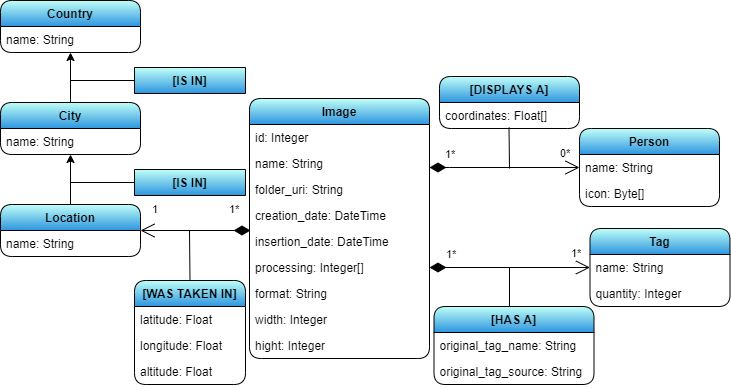

The diagram above was exported from draw.io. Its source (the exported page's mxGraphModel, read from the mxfile embedded in the PNG):
<mxGraphModel dx="868" dy="482" grid="1" gridSize="10" guides="1" tooltips="1" connect="1" arrows="1" fold="1" page="1" pageScale="1" pageWidth="827" pageHeight="1169" math="0" shadow="0">
  <root>
    <mxCell id="0" />
    <mxCell id="1" parent="0" />
    <object label="Image" data_inserted="DateTime" hash="Integer" format="String" Width="Integer" Hight="Integer" placeholders="1" id="Z7-T5bUhG4sk1E0q7DG0-35">
      <mxCell style="swimlane;fontStyle=1;childLayout=stackLayout;horizontal=1;startSize=26;horizontalStack=0;resizeParent=1;resizeParentMax=0;resizeLast=0;collapsible=1;marginBottom=0;fillColor=#C0FFF7;gradientColor=#2D95DF;rounded=1;" vertex="1" parent="1">
        <mxGeometry x="289" y="714" width="180" height="260" as="geometry">
          <mxRectangle x="80" y="100" width="70" height="26" as="alternateBounds" />
        </mxGeometry>
      </mxCell>
    </object>
    <mxCell id="Z7-T5bUhG4sk1E0q7DG0-36" value="id: Integer" style="text;strokeColor=none;fillColor=none;align=left;verticalAlign=top;spacingLeft=4;spacingRight=4;overflow=hidden;rotatable=0;points=[[0,0.5],[1,0.5]];portConstraint=eastwest;rounded=1;" vertex="1" parent="Z7-T5bUhG4sk1E0q7DG0-35">
      <mxGeometry y="26" width="180" height="26" as="geometry" />
    </mxCell>
    <mxCell id="Z7-T5bUhG4sk1E0q7DG0-81" value="name: String" style="text;strokeColor=none;fillColor=none;align=left;verticalAlign=top;spacingLeft=4;spacingRight=4;overflow=hidden;rotatable=0;points=[[0,0.5],[1,0.5]];portConstraint=eastwest;rounded=1;" vertex="1" parent="Z7-T5bUhG4sk1E0q7DG0-35">
      <mxGeometry y="52" width="180" height="26" as="geometry" />
    </mxCell>
    <mxCell id="Z7-T5bUhG4sk1E0q7DG0-80" value="folder_uri: String" style="text;strokeColor=none;fillColor=none;align=left;verticalAlign=top;spacingLeft=4;spacingRight=4;overflow=hidden;rotatable=0;points=[[0,0.5],[1,0.5]];portConstraint=eastwest;rounded=1;" vertex="1" parent="Z7-T5bUhG4sk1E0q7DG0-35">
      <mxGeometry y="78" width="180" height="26" as="geometry" />
    </mxCell>
    <mxCell id="Z7-T5bUhG4sk1E0q7DG0-38" value="creation_date: DateTime&#10;" style="text;strokeColor=none;fillColor=none;align=left;verticalAlign=top;spacingLeft=4;spacingRight=4;overflow=hidden;rotatable=0;points=[[0,0.5],[1,0.5]];portConstraint=eastwest;rounded=1;" vertex="1" parent="Z7-T5bUhG4sk1E0q7DG0-35">
      <mxGeometry y="104" width="180" height="26" as="geometry" />
    </mxCell>
    <mxCell id="Z7-T5bUhG4sk1E0q7DG0-39" value="insertion_date: DateTime&#10;" style="text;strokeColor=none;fillColor=none;align=left;verticalAlign=top;spacingLeft=4;spacingRight=4;overflow=hidden;rotatable=0;points=[[0,0.5],[1,0.5]];portConstraint=eastwest;rounded=1;" vertex="1" parent="Z7-T5bUhG4sk1E0q7DG0-35">
      <mxGeometry y="130" width="180" height="26" as="geometry" />
    </mxCell>
    <mxCell id="Z7-T5bUhG4sk1E0q7DG0-40" value="processing: Integer[]" style="text;strokeColor=none;fillColor=none;align=left;verticalAlign=top;spacingLeft=4;spacingRight=4;overflow=hidden;rotatable=0;points=[[0,0.5],[1,0.5]];portConstraint=eastwest;rounded=1;" vertex="1" parent="Z7-T5bUhG4sk1E0q7DG0-35">
      <mxGeometry y="156" width="180" height="26" as="geometry" />
    </mxCell>
    <mxCell id="Z7-T5bUhG4sk1E0q7DG0-41" value="format: String" style="text;strokeColor=none;fillColor=none;align=left;verticalAlign=top;spacingLeft=4;spacingRight=4;overflow=hidden;rotatable=0;points=[[0,0.5],[1,0.5]];portConstraint=eastwest;rounded=1;" vertex="1" parent="Z7-T5bUhG4sk1E0q7DG0-35">
      <mxGeometry y="182" width="180" height="26" as="geometry" />
    </mxCell>
    <mxCell id="Z7-T5bUhG4sk1E0q7DG0-42" value="width: Integer" style="text;strokeColor=none;fillColor=none;align=left;verticalAlign=top;spacingLeft=4;spacingRight=4;overflow=hidden;rotatable=0;points=[[0,0.5],[1,0.5]];portConstraint=eastwest;rounded=1;" vertex="1" parent="Z7-T5bUhG4sk1E0q7DG0-35">
      <mxGeometry y="208" width="180" height="26" as="geometry" />
    </mxCell>
    <mxCell id="Z7-T5bUhG4sk1E0q7DG0-43" value="hight: Integer" style="text;strokeColor=none;fillColor=none;align=left;verticalAlign=top;spacingLeft=4;spacingRight=4;overflow=hidden;rotatable=0;points=[[0,0.5],[1,0.5]];portConstraint=eastwest;" vertex="1" parent="Z7-T5bUhG4sk1E0q7DG0-35">
      <mxGeometry y="234" width="180" height="26" as="geometry" />
    </mxCell>
    <object label="Tag" quantity="int" id="Z7-T5bUhG4sk1E0q7DG0-44">
      <mxCell style="swimlane;fontStyle=1;childLayout=stackLayout;horizontal=1;startSize=26;horizontalStack=0;resizeParent=1;resizeParentMax=0;resizeLast=0;collapsible=1;marginBottom=0;rounded=1;fillColor=#C0FFF7;gradientColor=#2D95DF;" vertex="1" parent="1">
        <mxGeometry x="629.5" y="844" width="140" height="78" as="geometry" />
      </mxCell>
    </object>
    <mxCell id="Z7-T5bUhG4sk1E0q7DG0-45" value="name: String" style="text;strokeColor=none;fillColor=none;align=left;verticalAlign=top;spacingLeft=4;spacingRight=4;overflow=hidden;rotatable=0;points=[[0,0.5],[1,0.5]];portConstraint=eastwest;" vertex="1" parent="Z7-T5bUhG4sk1E0q7DG0-44">
      <mxGeometry y="26" width="140" height="26" as="geometry" />
    </mxCell>
    <mxCell id="Z7-T5bUhG4sk1E0q7DG0-46" value="quantity: Integer" style="text;strokeColor=none;fillColor=none;align=left;verticalAlign=top;spacingLeft=4;spacingRight=4;overflow=hidden;rotatable=0;points=[[0,0.5],[1,0.5]];portConstraint=eastwest;" vertex="1" parent="Z7-T5bUhG4sk1E0q7DG0-44">
      <mxGeometry y="52" width="140" height="26" as="geometry" />
    </mxCell>
    <mxCell id="Z7-T5bUhG4sk1E0q7DG0-47" value="1*" style="endArrow=open;html=1;endSize=12;startArrow=diamondThin;startSize=14;startFill=1;edgeStyle=orthogonalEdgeStyle;align=left;verticalAlign=bottom;" edge="1" parent="1" target="Z7-T5bUhG4sk1E0q7DG0-44">
      <mxGeometry x="-0.8182" y="4" relative="1" as="geometry">
        <mxPoint x="469" y="883" as="sourcePoint" />
        <mxPoint x="689" y="936" as="targetPoint" />
        <mxPoint as="offset" />
      </mxGeometry>
    </mxCell>
    <mxCell id="Z7-T5bUhG4sk1E0q7DG0-48" value="&lt;span style=&quot;color: rgb(0, 0, 0); font-family: helvetica; font-size: 11px; font-style: normal; font-weight: 400; letter-spacing: normal; text-align: left; text-indent: 0px; text-transform: none; word-spacing: 0px; background-color: rgb(255, 255, 255); display: inline; float: none;&quot;&gt;1*&lt;/span&gt;" style="text;whiteSpace=wrap;html=1;" vertex="1" parent="1">
      <mxGeometry x="608.5" y="855" width="40" height="30" as="geometry" />
    </mxCell>
    <mxCell id="Z7-T5bUhG4sk1E0q7DG0-49" value="" style="endArrow=none;html=1;" edge="1" parent="1">
      <mxGeometry width="50" height="50" relative="1" as="geometry">
        <mxPoint x="549" y="924" as="sourcePoint" />
        <mxPoint x="549" y="883" as="targetPoint" />
      </mxGeometry>
    </mxCell>
    <mxCell id="Z7-T5bUhG4sk1E0q7DG0-50" value="[HAS A]" style="swimlane;fontStyle=1;childLayout=stackLayout;horizontal=1;startSize=26;horizontalStack=0;resizeParent=1;resizeParentMax=0;resizeLast=0;collapsible=1;marginBottom=0;rounded=1;fillColor=#C0FFF7;gradientColor=#2D95DF;" vertex="1" parent="1">
      <mxGeometry x="473.5" y="922" width="160" height="78" as="geometry" />
    </mxCell>
    <mxCell id="Z7-T5bUhG4sk1E0q7DG0-51" value="original_tag_name: String" style="text;strokeColor=none;fillColor=none;align=left;verticalAlign=top;spacingLeft=4;spacingRight=4;overflow=hidden;rotatable=0;points=[[0,0.5],[1,0.5]];portConstraint=eastwest;" vertex="1" parent="Z7-T5bUhG4sk1E0q7DG0-50">
      <mxGeometry y="26" width="160" height="26" as="geometry" />
    </mxCell>
    <mxCell id="Z7-T5bUhG4sk1E0q7DG0-52" value="original_tag_source: String" style="text;strokeColor=none;fillColor=none;align=left;verticalAlign=top;spacingLeft=4;spacingRight=4;overflow=hidden;rotatable=0;points=[[0,0.5],[1,0.5]];portConstraint=eastwest;rounded=1;" vertex="1" parent="Z7-T5bUhG4sk1E0q7DG0-50">
      <mxGeometry y="52" width="160" height="26" as="geometry" />
    </mxCell>
    <object label="Person" quantity="int" id="Z7-T5bUhG4sk1E0q7DG0-53">
      <mxCell style="swimlane;fontStyle=1;childLayout=stackLayout;horizontal=1;startSize=26;horizontalStack=0;resizeParent=1;resizeParentMax=0;resizeLast=0;collapsible=1;marginBottom=0;rounded=1;fillColor=#C0FFF7;gradientColor=#2D95DF;" vertex="1" parent="1">
        <mxGeometry x="619" y="744" width="140" height="78" as="geometry" />
      </mxCell>
    </object>
    <mxCell id="Z7-T5bUhG4sk1E0q7DG0-54" value="name: String" style="text;strokeColor=none;fillColor=none;align=left;verticalAlign=top;spacingLeft=4;spacingRight=4;overflow=hidden;rotatable=0;points=[[0,0.5],[1,0.5]];portConstraint=eastwest;" vertex="1" parent="Z7-T5bUhG4sk1E0q7DG0-53">
      <mxGeometry y="26" width="140" height="26" as="geometry" />
    </mxCell>
    <mxCell id="Z7-T5bUhG4sk1E0q7DG0-82" value="icon: Byte[]" style="text;strokeColor=none;fillColor=none;align=left;verticalAlign=top;spacingLeft=4;spacingRight=4;overflow=hidden;rotatable=0;points=[[0,0.5],[1,0.5]];portConstraint=eastwest;" vertex="1" parent="Z7-T5bUhG4sk1E0q7DG0-53">
      <mxGeometry y="52" width="140" height="26" as="geometry" />
    </mxCell>
    <mxCell id="Z7-T5bUhG4sk1E0q7DG0-55" value="1*" style="endArrow=open;html=1;endSize=12;startArrow=diamondThin;startSize=14;startFill=1;edgeStyle=orthogonalEdgeStyle;align=left;verticalAlign=bottom;" edge="1" parent="1" target="Z7-T5bUhG4sk1E0q7DG0-53">
      <mxGeometry x="-0.8182" y="4" relative="1" as="geometry">
        <mxPoint x="469" y="783" as="sourcePoint" />
        <mxPoint x="689" y="836" as="targetPoint" />
        <mxPoint as="offset" />
        <Array as="points">
          <mxPoint x="479" y="783" />
          <mxPoint x="479" y="783" />
        </Array>
      </mxGeometry>
    </mxCell>
    <mxCell id="Z7-T5bUhG4sk1E0q7DG0-56" value="&lt;span style=&quot;color: rgb(0 , 0 , 0) ; font-family: &amp;#34;helvetica&amp;#34; ; font-size: 11px ; font-style: normal ; font-weight: 400 ; letter-spacing: normal ; text-align: left ; text-indent: 0px ; text-transform: none ; word-spacing: 0px ; background-color: rgb(255 , 255 , 255) ; display: inline ; float: none&quot;&gt;0*&lt;/span&gt;" style="text;whiteSpace=wrap;html=1;" vertex="1" parent="1">
      <mxGeometry x="598" y="755" width="40" height="30" as="geometry" />
    </mxCell>
    <mxCell id="Z7-T5bUhG4sk1E0q7DG0-57" value="[DISPLAYS A]" style="swimlane;fontStyle=1;childLayout=stackLayout;horizontal=1;startSize=26;horizontalStack=0;resizeParent=1;resizeParentMax=0;resizeLast=0;collapsible=1;marginBottom=0;rounded=1;fillColor=#C0FFF7;gradientColor=#2D95DF;" vertex="1" parent="1">
      <mxGeometry x="479" y="692" width="140" height="52" as="geometry" />
    </mxCell>
    <mxCell id="Z7-T5bUhG4sk1E0q7DG0-58" value="coordinates: Float[]" style="text;strokeColor=none;fillColor=none;align=left;verticalAlign=top;spacingLeft=4;spacingRight=4;overflow=hidden;rotatable=0;points=[[0,0.5],[1,0.5]];portConstraint=eastwest;" vertex="1" parent="Z7-T5bUhG4sk1E0q7DG0-57">
      <mxGeometry y="26" width="140" height="26" as="geometry" />
    </mxCell>
    <object label="Location" quantity="int" id="Z7-T5bUhG4sk1E0q7DG0-59">
      <mxCell style="swimlane;fontStyle=1;childLayout=stackLayout;horizontal=1;startSize=26;horizontalStack=0;resizeParent=1;resizeParentMax=0;resizeLast=0;collapsible=1;marginBottom=0;rounded=1;fillColor=#C0FFF7;gradientColor=#2D95DF;" vertex="1" parent="1">
        <mxGeometry x="40" y="820" width="140" height="52" as="geometry" />
      </mxCell>
    </object>
    <mxCell id="Z7-T5bUhG4sk1E0q7DG0-60" value="name: String" style="text;strokeColor=none;fillColor=none;align=left;verticalAlign=top;spacingLeft=4;spacingRight=4;overflow=hidden;rotatable=0;points=[[0,0.5],[1,0.5]];portConstraint=eastwest;" vertex="1" parent="Z7-T5bUhG4sk1E0q7DG0-59">
      <mxGeometry y="26" width="140" height="26" as="geometry" />
    </mxCell>
    <mxCell id="Z7-T5bUhG4sk1E0q7DG0-64" value="&lt;span style=&quot;color: rgb(0 , 0 , 0) ; font-family: &amp;#34;helvetica&amp;#34; ; font-size: 11px ; font-style: normal ; font-weight: 400 ; letter-spacing: normal ; text-align: left ; text-indent: 0px ; text-transform: none ; word-spacing: 0px ; background-color: rgb(255 , 255 , 255) ; display: inline ; float: none&quot;&gt;1&lt;/span&gt;" style="text;whiteSpace=wrap;html=1;" vertex="1" parent="1">
      <mxGeometry x="190" y="811" width="40" height="30" as="geometry" />
    </mxCell>
    <mxCell id="Z7-T5bUhG4sk1E0q7DG0-65" value="1*" style="endArrow=open;html=1;endSize=12;startArrow=diamondThin;startSize=14;startFill=1;edgeStyle=orthogonalEdgeStyle;align=left;verticalAlign=bottom;" edge="1" parent="1">
      <mxGeometry x="-0.5884" y="-12" relative="1" as="geometry">
        <mxPoint x="290" y="846" as="sourcePoint" />
        <mxPoint x="180" y="846" as="targetPoint" />
        <mxPoint as="offset" />
      </mxGeometry>
    </mxCell>
    <mxCell id="Z7-T5bUhG4sk1E0q7DG0-66" value="[WAS TAKEN IN]" style="swimlane;fontStyle=1;childLayout=stackLayout;horizontal=1;startSize=26;horizontalStack=0;resizeParent=1;resizeParentMax=0;resizeLast=0;collapsible=1;marginBottom=0;rounded=1;fillColor=#C0FFF7;gradientColor=#2D95DF;" vertex="1" parent="1">
      <mxGeometry x="174" y="896" width="111" height="104" as="geometry" />
    </mxCell>
    <mxCell id="Z7-T5bUhG4sk1E0q7DG0-61" value="latitude: Float" style="text;strokeColor=none;fillColor=none;align=left;verticalAlign=top;spacingLeft=4;spacingRight=4;overflow=hidden;rotatable=0;points=[[0,0.5],[1,0.5]];portConstraint=eastwest;" vertex="1" parent="Z7-T5bUhG4sk1E0q7DG0-66">
      <mxGeometry y="26" width="111" height="26" as="geometry" />
    </mxCell>
    <mxCell id="Z7-T5bUhG4sk1E0q7DG0-62" value="longitude: Float" style="text;strokeColor=none;fillColor=none;align=left;verticalAlign=top;spacingLeft=4;spacingRight=4;overflow=hidden;rotatable=0;points=[[0,0.5],[1,0.5]];portConstraint=eastwest;" vertex="1" parent="Z7-T5bUhG4sk1E0q7DG0-66">
      <mxGeometry y="52" width="111" height="26" as="geometry" />
    </mxCell>
    <mxCell id="Z7-T5bUhG4sk1E0q7DG0-63" value="altitude: Float" style="text;strokeColor=none;fillColor=none;align=left;verticalAlign=top;spacingLeft=4;spacingRight=4;overflow=hidden;rotatable=0;points=[[0,0.5],[1,0.5]];portConstraint=eastwest;" vertex="1" parent="Z7-T5bUhG4sk1E0q7DG0-66">
      <mxGeometry y="78" width="111" height="26" as="geometry" />
    </mxCell>
    <mxCell id="Z7-T5bUhG4sk1E0q7DG0-67" value="" style="endArrow=none;html=1;entryX=0.5;entryY=0;entryDx=0;entryDy=0;" edge="1" parent="1" target="Z7-T5bUhG4sk1E0q7DG0-66">
      <mxGeometry width="50" height="50" relative="1" as="geometry">
        <mxPoint x="229" y="846" as="sourcePoint" />
        <mxPoint x="229" y="898" as="targetPoint" />
      </mxGeometry>
    </mxCell>
    <mxCell id="Z7-T5bUhG4sk1E0q7DG0-68" value="" style="endArrow=none;html=1;" edge="1" parent="1">
      <mxGeometry width="50" height="50" relative="1" as="geometry">
        <mxPoint x="549" y="784" as="sourcePoint" />
        <mxPoint x="548.5" y="743" as="targetPoint" />
      </mxGeometry>
    </mxCell>
    <mxCell id="Z7-T5bUhG4sk1E0q7DG0-69" value="" style="endArrow=classic;html=1;" edge="1" parent="1">
      <mxGeometry width="50" height="50" relative="1" as="geometry">
        <mxPoint x="110" y="820" as="sourcePoint" />
        <mxPoint x="110" y="770" as="targetPoint" />
      </mxGeometry>
    </mxCell>
    <object label="City" quantity="int" id="Z7-T5bUhG4sk1E0q7DG0-70">
      <mxCell style="swimlane;fontStyle=1;childLayout=stackLayout;horizontal=1;startSize=26;horizontalStack=0;resizeParent=1;resizeParentMax=0;resizeLast=0;collapsible=1;marginBottom=0;rounded=1;fillColor=#C0FFF7;gradientColor=#2D95DF;" vertex="1" parent="1">
        <mxGeometry x="40" y="718" width="140" height="52" as="geometry" />
      </mxCell>
    </object>
    <mxCell id="Z7-T5bUhG4sk1E0q7DG0-71" value="name: String" style="text;strokeColor=none;fillColor=none;align=left;verticalAlign=top;spacingLeft=4;spacingRight=4;overflow=hidden;rotatable=0;points=[[0,0.5],[1,0.5]];portConstraint=eastwest;" vertex="1" parent="Z7-T5bUhG4sk1E0q7DG0-70">
      <mxGeometry y="26" width="140" height="26" as="geometry" />
    </mxCell>
    <mxCell id="Z7-T5bUhG4sk1E0q7DG0-72" value="[IS IN]" style="swimlane;fontStyle=1;childLayout=stackLayout;horizontal=1;startSize=26;horizontalStack=0;resizeParent=1;resizeParentMax=0;resizeLast=0;collapsible=1;marginBottom=0;rounded=1;fillColor=#C0FFF7;gradientColor=#2D95DF;" vertex="1" parent="1">
      <mxGeometry x="174" y="785" width="111" height="26" as="geometry" />
    </mxCell>
    <mxCell id="Z7-T5bUhG4sk1E0q7DG0-73" value="" style="endArrow=none;html=1;entryX=0;entryY=0.5;entryDx=0;entryDy=0;" edge="1" parent="1" target="Z7-T5bUhG4sk1E0q7DG0-72">
      <mxGeometry width="50" height="50" relative="1" as="geometry">
        <mxPoint x="110" y="798" as="sourcePoint" />
        <mxPoint x="180" y="803" as="targetPoint" />
      </mxGeometry>
    </mxCell>
    <mxCell id="Z7-T5bUhG4sk1E0q7DG0-74" value="" style="endArrow=classic;html=1;" edge="1" parent="1">
      <mxGeometry width="50" height="50" relative="1" as="geometry">
        <mxPoint x="110" y="718" as="sourcePoint" />
        <mxPoint x="110" y="668" as="targetPoint" />
      </mxGeometry>
    </mxCell>
    <object label="Country" quantity="int" id="Z7-T5bUhG4sk1E0q7DG0-75">
      <mxCell style="swimlane;fontStyle=1;childLayout=stackLayout;horizontal=1;startSize=26;horizontalStack=0;resizeParent=1;resizeParentMax=0;resizeLast=0;collapsible=1;marginBottom=0;rounded=1;fillColor=#C0FFF7;gradientColor=#2D95DF;" vertex="1" parent="1">
        <mxGeometry x="40" y="616" width="140" height="52" as="geometry" />
      </mxCell>
    </object>
    <mxCell id="Z7-T5bUhG4sk1E0q7DG0-76" value="name: String" style="text;strokeColor=none;fillColor=none;align=left;verticalAlign=top;spacingLeft=4;spacingRight=4;overflow=hidden;rotatable=0;points=[[0,0.5],[1,0.5]];portConstraint=eastwest;" vertex="1" parent="Z7-T5bUhG4sk1E0q7DG0-75">
      <mxGeometry y="26" width="140" height="26" as="geometry" />
    </mxCell>
    <mxCell id="Z7-T5bUhG4sk1E0q7DG0-77" value="[IS IN]" style="swimlane;fontStyle=1;childLayout=stackLayout;horizontal=1;startSize=26;horizontalStack=0;resizeParent=1;resizeParentMax=0;resizeLast=0;collapsible=1;marginBottom=0;rounded=1;fillColor=#C0FFF7;gradientColor=#2D95DF;" vertex="1" parent="1">
      <mxGeometry x="174" y="683" width="111" height="26" as="geometry" />
    </mxCell>
    <mxCell id="Z7-T5bUhG4sk1E0q7DG0-78" value="" style="endArrow=none;html=1;entryX=0;entryY=0.5;entryDx=0;entryDy=0;" edge="1" parent="1" target="Z7-T5bUhG4sk1E0q7DG0-77">
      <mxGeometry width="50" height="50" relative="1" as="geometry">
        <mxPoint x="110" y="696" as="sourcePoint" />
        <mxPoint x="180" y="701" as="targetPoint" />
      </mxGeometry>
    </mxCell>
  </root>
</mxGraphModel>